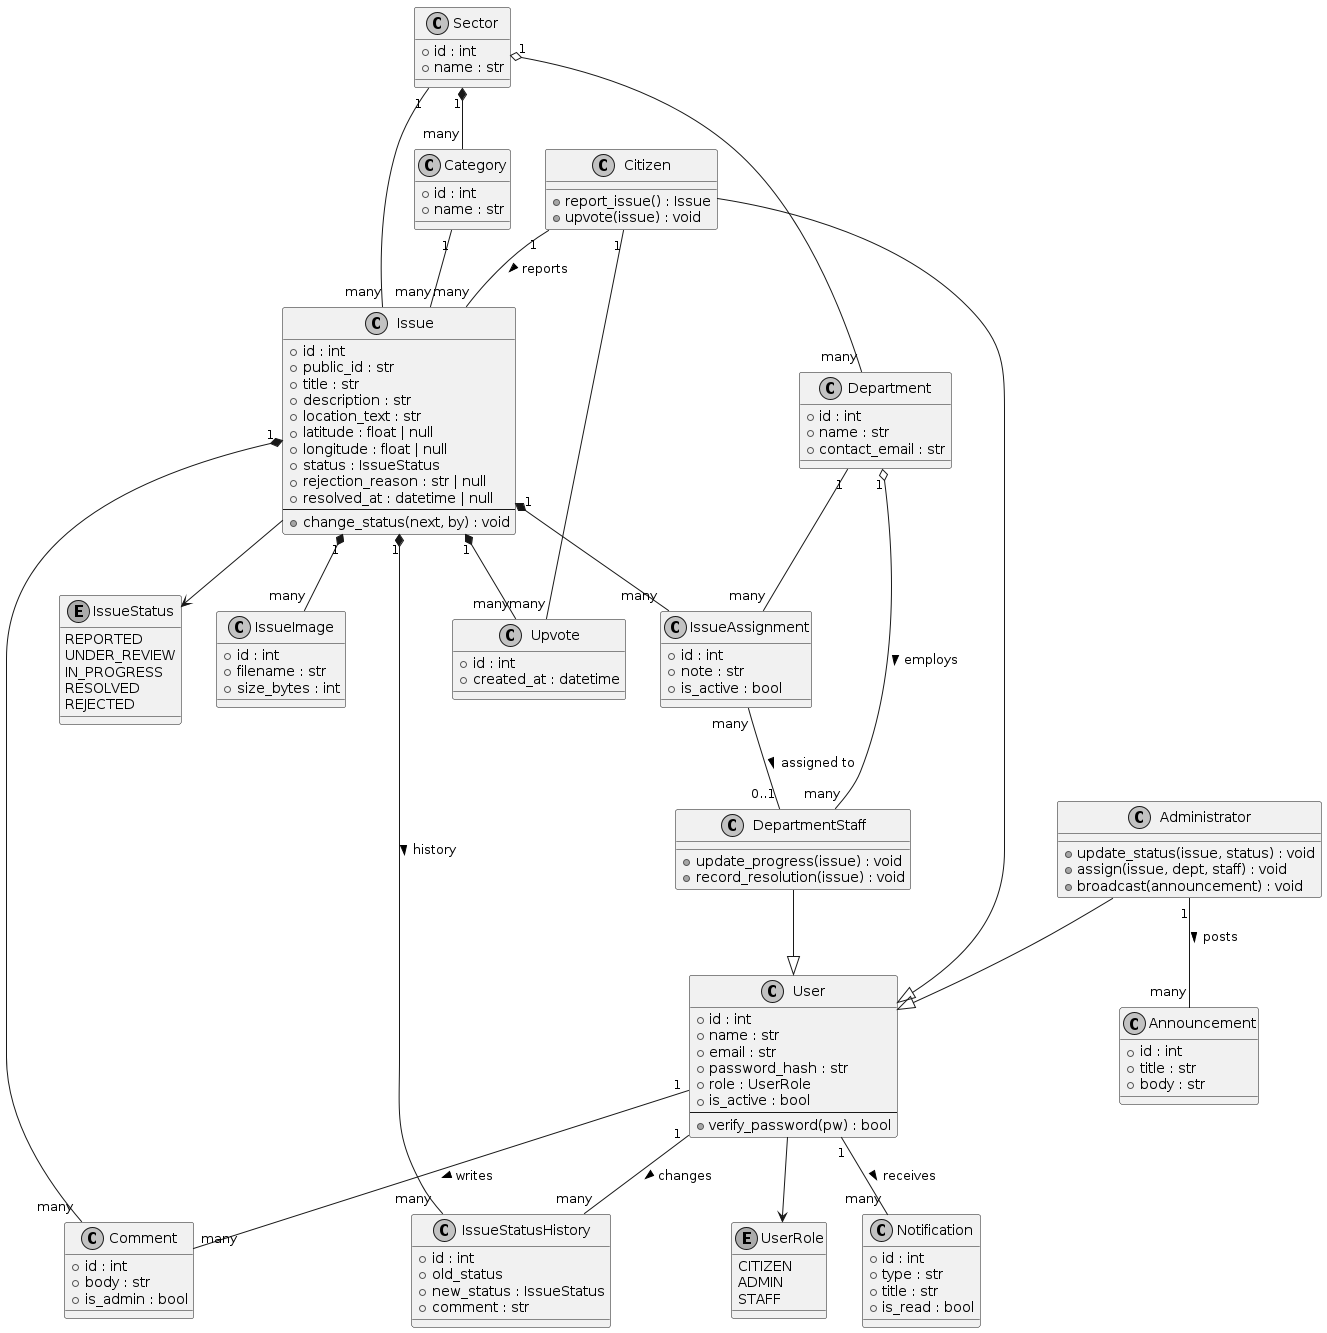

The diagram above was rendered by PlantUML. Its source (embedded in the PNG):
@startuml "Civic Issue Tracker - Class Diagram"
skinparam monochrome true
skinparam shadowing false

enum UserRole {
  CITIZEN
  ADMIN
  STAFF
}
enum IssueStatus {
  REPORTED
  UNDER_REVIEW
  IN_PROGRESS
  RESOLVED
  REJECTED
}

class User {
  +id : int
  +name : str
  +email : str
  +password_hash : str
  +role : UserRole
  +is_active : bool
  --
  +verify_password(pw) : bool
}
class Citizen {
  +report_issue() : Issue
  +upvote(issue) : void
}
class Administrator {
  +update_status(issue, status) : void
  +assign(issue, dept, staff) : void
  +broadcast(announcement) : void
}
class DepartmentStaff {
  +update_progress(issue) : void
  +record_resolution(issue) : void
}

class Sector {
  +id : int
  +name : str
}
class Category {
  +id : int
  +name : str
}
class Department {
  +id : int
  +name : str
  +contact_email : str
}

class Issue {
  +id : int
  +public_id : str
  +title : str
  +description : str
  +location_text : str
  +latitude : float | null
  +longitude : float | null
  +status : IssueStatus
  +rejection_reason : str | null
  +resolved_at : datetime | null
  --
  +change_status(next, by) : void
}
class IssueImage {
  +id : int
  +filename : str
  +size_bytes : int
}
class IssueStatusHistory {
  +id : int
  +old_status
  +new_status : IssueStatus
  +comment : str
}
class Upvote {
  +id : int
  +created_at : datetime
}
class IssueAssignment {
  +id : int
  +note : str
  +is_active : bool
}
class Notification {
  +id : int
  +type : str
  +title : str
  +is_read : bool
}
class Comment {
  +id : int
  +body : str
  +is_admin : bool
}
class Announcement {
  +id : int
  +title : str
  +body : str
}

Citizen --|> User
Administrator --|> User
DepartmentStaff --|> User
User --> UserRole
Sector "1" *-- "many" Category
Sector "1" o-- "many" Department
Department "1" o-- "many" DepartmentStaff : employs >
Citizen "1" -- "many" Issue : reports >
Issue "1" *-- "many" IssueImage
Issue "1" *-- "many" IssueStatusHistory : history >
Issue "1" *-- "many" Upvote
Citizen "1" -- "many" Upvote
Issue "1" *-- "many" IssueAssignment
Department "1" -- "many" IssueAssignment
IssueAssignment "many" -- "0..1" DepartmentStaff : assigned to >
User "1" -- "many" Notification : receives >
Issue "1" *-- "many" Comment
User "1" -- "many" Comment : writes >
Administrator "1" -- "many" Announcement : posts >
Issue --> IssueStatus
Category "1" -- "many" Issue
Sector "1" -- "many" Issue
User "1" -- "many" IssueStatusHistory : changes >
@enduml